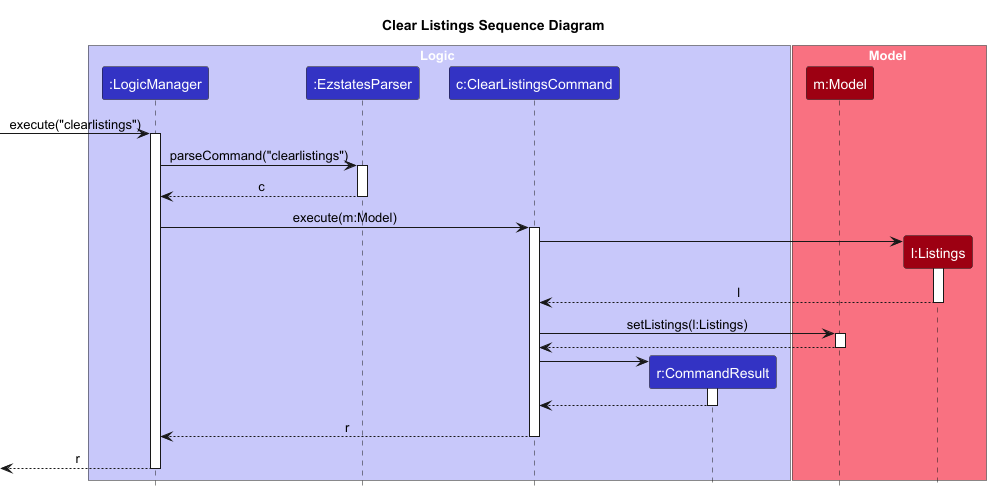

The diagram above was rendered by PlantUML. Its source (embedded in the PNG):
@startuml
!include style.puml
skinparam ArrowFontStyle plain
skinparam ParticipantBackgroundColor LOGIC_COLOR

title Clear Listings Sequence Diagram

box Logic LOGIC_COLOR_T1
participant ":LogicManager" as LogicManager LOGIC_COLOR
participant ":EzstatesParser" as EzstatesParser LOGIC_COLOR
participant "c:ClearListingsCommand" as ClearListingsCommand LOGIC_COLOR
participant "r:CommandResult" as CommandResult LOGIC_COLOR
end box

box Model MODEL_COLOR_T1
participant "m:Model" as Model MODEL_COLOR
participant "l:Listings" as Listings MODEL_COLOR
end box

[-> LogicManager : execute("clearlistings")
activate LogicManager

LogicManager -> EzstatesParser : parseCommand("clearlistings")
activate EzstatesParser

EzstatesParser --> LogicManager : c
deactivate EzstatesParser

LogicManager -> ClearListingsCommand : execute(m:Model)
activate ClearListingsCommand

' Create a new empty Listings instance
create Listings
ClearListingsCommand -> Listings
activate Listings
Listings --> ClearListingsCommand : l
deactivate Listings

' Set the new Listings in the Model
ClearListingsCommand -> Model : setListings(l:Listings)
activate Model
Model --> ClearListingsCommand
deactivate Model

' Create a CommandResult to confirm the clear operation
create CommandResult
ClearListingsCommand -> CommandResult
activate CommandResult
CommandResult --> ClearListingsCommand
deactivate CommandResult

ClearListingsCommand --> LogicManager : r
deactivate ClearListingsCommand

[<-- LogicManager : r
deactivate LogicManager
@enduml